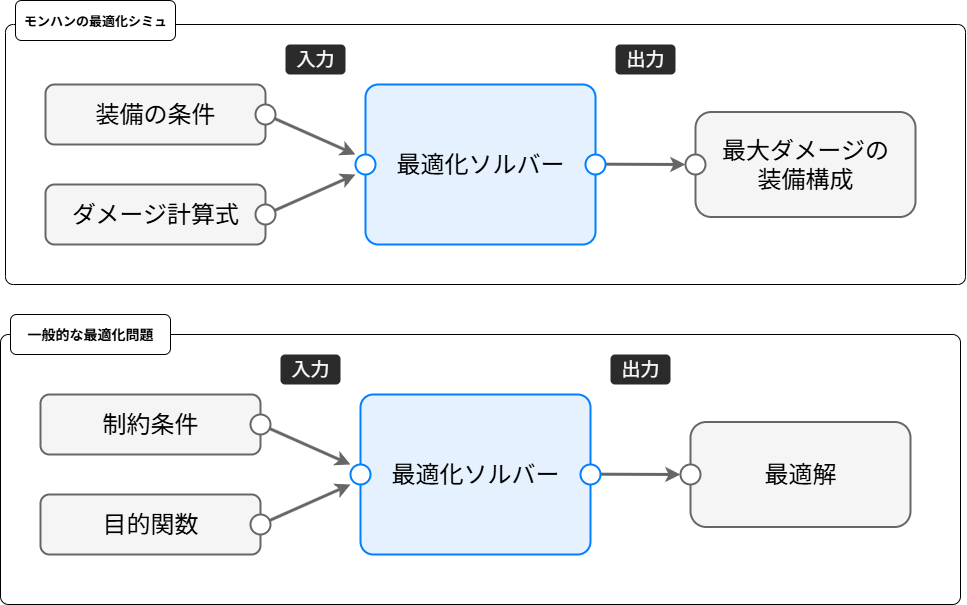

The diagram above was exported from draw.io. Its source (the exported page's mxGraphModel, read from the mxfile embedded in the PNG):
<mxGraphModel dx="1295" dy="1857" grid="1" gridSize="10" guides="1" tooltips="1" connect="0" arrows="0" fold="1" page="1" pageScale="1" pageWidth="827" pageHeight="1169" math="1" shadow="0">
  <root>
    <mxCell id="0" />
    <mxCell id="1" parent="0" />
    <mxCell id="2" value="" style="rounded=1;whiteSpace=wrap;html=1;arcSize=3;" vertex="1" parent="1">
      <mxGeometry x="435" y="-270" width="960" height="270" as="geometry" />
    </mxCell>
    <mxCell id="3" value="" style="rounded=1;whiteSpace=wrap;html=1;arcSize=3;connectable=0;" vertex="1" parent="1">
      <mxGeometry x="440" y="-580" width="960" height="260" as="geometry" />
    </mxCell>
    <mxCell id="4" value="" style="endArrow=classic;html=1;rounded=0;strokeWidth=3;fillColor=#f5f5f5;strokeColor=#666666;" edge="1" parent="1">
      <mxGeometry width="50" height="50" relative="1" as="geometry">
        <mxPoint x="700" y="-490" as="sourcePoint" />
        <mxPoint x="790" y="-450" as="targetPoint" />
      </mxGeometry>
    </mxCell>
    <mxCell id="5" value="&lt;font style=&quot;font-size: 19px; color: rgb(255, 255, 255);&quot;&gt;入力&lt;/font&gt;" style="text;html=1;align=center;verticalAlign=middle;whiteSpace=wrap;rounded=1;strokeWidth=2;fillColor=light-dark(#2b2b2b, #4b2d08);strokeColor=none;textShadow=0;shadow=0;glass=0;" vertex="1" parent="1">
      <mxGeometry x="720" y="-560" width="60" height="30" as="geometry" />
    </mxCell>
    <mxCell id="6" value="" style="group" vertex="1" connectable="0" parent="1">
      <mxGeometry x="480" y="-520" width="230" height="60" as="geometry" />
    </mxCell>
    <mxCell id="7" value="" style="rounded=1;whiteSpace=wrap;html=1;fillColor=#f5f5f5;strokeWidth=2;strokeColor=#666666;connectable=0;fontColor=#333333;" vertex="1" parent="6">
      <mxGeometry width="220" height="60" as="geometry" />
    </mxCell>
    <mxCell id="8" value="&lt;font style=&quot;font-size: 24px;&quot;&gt;装備の条件&lt;/font&gt;" style="text;html=1;align=center;verticalAlign=middle;whiteSpace=wrap;rounded=0;" vertex="1" parent="6">
      <mxGeometry x="45" y="15" width="130" height="30" as="geometry" />
    </mxCell>
    <mxCell id="9" value="" style="ellipse;whiteSpace=wrap;html=1;aspect=fixed;connectable=0;strokeColor=#666666;strokeWidth=2;fillColor=#FFFFFF;fontColor=#333333;" vertex="1" parent="6">
      <mxGeometry x="210" y="20" width="20" height="20" as="geometry" />
    </mxCell>
    <mxCell id="10" value="" style="group" vertex="1" connectable="0" parent="1">
      <mxGeometry x="480" y="-420" width="230" height="60" as="geometry" />
    </mxCell>
    <mxCell id="11" value="" style="rounded=1;whiteSpace=wrap;html=1;fillColor=#f5f5f5;strokeWidth=2;strokeColor=#666666;fontColor=#333333;connectable=0;" vertex="1" parent="10">
      <mxGeometry width="220" height="60" as="geometry" />
    </mxCell>
    <mxCell id="12" value="&lt;span style=&quot;font-size: 24px;&quot;&gt;ダメージ計算式&lt;/span&gt;" style="text;html=1;align=center;verticalAlign=middle;whiteSpace=wrap;rounded=0;" vertex="1" parent="10">
      <mxGeometry x="25" y="15" width="170" height="30" as="geometry" />
    </mxCell>
    <mxCell id="13" value="" style="endArrow=classic;html=1;rounded=0;strokeWidth=3;fillColor=#f5f5f5;strokeColor=#666666;" edge="1" parent="1">
      <mxGeometry width="50" height="50" relative="1" as="geometry">
        <mxPoint x="1030" y="-440.34000000000003" as="sourcePoint" />
        <mxPoint x="1120" y="-440" as="targetPoint" />
      </mxGeometry>
    </mxCell>
    <mxCell id="14" value="" style="group" vertex="1" connectable="0" parent="1">
      <mxGeometry x="790" y="-520" width="250" height="160" as="geometry" />
    </mxCell>
    <mxCell id="15" value="" style="endArrow=classic;html=1;rounded=0;strokeWidth=3;fillColor=#f5f5f5;strokeColor=#666666;" edge="1" parent="14">
      <mxGeometry width="50" height="50" relative="1" as="geometry">
        <mxPoint x="-90" y="130" as="sourcePoint" />
        <mxPoint y="90" as="targetPoint" />
      </mxGeometry>
    </mxCell>
    <mxCell id="16" value="" style="rounded=1;whiteSpace=wrap;html=1;fillColor=light-dark(#e5f1ff, #1E4A76);strokeWidth=2;strokeColor=#007FFF;arcSize=8;connectable=0;" vertex="1" parent="14">
      <mxGeometry x="10" width="230" height="160" as="geometry" />
    </mxCell>
    <mxCell id="17" value="&lt;font style=&quot;font-size: 24px;&quot;&gt;最適化ソルバー&lt;/font&gt;" style="text;html=1;align=center;verticalAlign=middle;whiteSpace=wrap;rounded=0;" vertex="1" parent="14">
      <mxGeometry x="35" y="65" width="180" height="30" as="geometry" />
    </mxCell>
    <mxCell id="18" value="" style="ellipse;whiteSpace=wrap;html=1;aspect=fixed;connectable=0;strokeColor=light-dark(#007fff, #ededed);strokeWidth=2;" vertex="1" parent="14">
      <mxGeometry y="70" width="20" height="20" as="geometry" />
    </mxCell>
    <mxCell id="19" value="" style="ellipse;whiteSpace=wrap;html=1;aspect=fixed;connectable=0;strokeColor=light-dark(#007fff, #ededed);strokeWidth=2;" vertex="1" parent="14">
      <mxGeometry x="230" y="70" width="20" height="20" as="geometry" />
    </mxCell>
    <mxCell id="20" value="" style="rounded=1;whiteSpace=wrap;html=1;fillColor=#f5f5f5;strokeWidth=2;strokeColor=#666666;connectable=0;fontColor=#333333;container=0;" vertex="1" parent="1">
      <mxGeometry x="1130" y="-492.5" width="220" height="105" as="geometry" />
    </mxCell>
    <mxCell id="21" value="&lt;span style=&quot;font-size: 24px;&quot;&gt;最大ダメージの装備構成&lt;/span&gt;" style="text;html=1;align=center;verticalAlign=middle;whiteSpace=wrap;rounded=0;container=0;" vertex="1" parent="1">
      <mxGeometry x="1150" y="-477.9166666666667" width="180" height="75.83333333333334" as="geometry" />
    </mxCell>
    <mxCell id="22" value="" style="ellipse;whiteSpace=wrap;html=1;aspect=fixed;connectable=0;strokeColor=#666666;strokeWidth=2;fillColor=#FFFFFF;fontColor=#333333;container=0;" vertex="1" parent="1">
      <mxGeometry x="1120" y="-449.99666666666667" width="20" height="20" as="geometry" />
    </mxCell>
    <mxCell id="23" value="" style="ellipse;whiteSpace=wrap;html=1;aspect=fixed;connectable=0;strokeColor=#666666;strokeWidth=2;fillColor=#FFFFFF;fontColor=#333333;" vertex="1" parent="1">
      <mxGeometry x="690" y="-400" width="20" height="20" as="geometry" />
    </mxCell>
    <mxCell id="24" value="" style="endArrow=classic;html=1;rounded=0;strokeWidth=3;fillColor=#f5f5f5;strokeColor=#666666;" edge="1" parent="1">
      <mxGeometry width="50" height="50" relative="1" as="geometry">
        <mxPoint x="695" y="-180" as="sourcePoint" />
        <mxPoint x="785" y="-140" as="targetPoint" />
      </mxGeometry>
    </mxCell>
    <mxCell id="25" value="" style="group" vertex="1" connectable="0" parent="1">
      <mxGeometry x="475" y="-210" width="230" height="60" as="geometry" />
    </mxCell>
    <mxCell id="26" value="" style="rounded=1;whiteSpace=wrap;html=1;fillColor=#f5f5f5;strokeWidth=2;strokeColor=#666666;connectable=0;fontColor=#333333;" vertex="1" parent="25">
      <mxGeometry width="220" height="60" as="geometry" />
    </mxCell>
    <mxCell id="27" value="&lt;span style=&quot;font-size: 24px;&quot;&gt;制約条件&lt;/span&gt;" style="text;html=1;align=center;verticalAlign=middle;whiteSpace=wrap;rounded=0;" vertex="1" parent="25">
      <mxGeometry x="45" y="15" width="130" height="30" as="geometry" />
    </mxCell>
    <mxCell id="28" value="" style="ellipse;whiteSpace=wrap;html=1;aspect=fixed;connectable=0;strokeColor=#666666;strokeWidth=2;fillColor=#FFFFFF;fontColor=#333333;" vertex="1" parent="25">
      <mxGeometry x="210" y="20" width="20" height="20" as="geometry" />
    </mxCell>
    <mxCell id="29" value="" style="group" vertex="1" connectable="0" parent="1">
      <mxGeometry x="475" y="-110" width="230" height="60" as="geometry" />
    </mxCell>
    <mxCell id="30" value="" style="rounded=1;whiteSpace=wrap;html=1;fillColor=#f5f5f5;strokeWidth=2;strokeColor=#666666;fontColor=#333333;connectable=0;" vertex="1" parent="29">
      <mxGeometry width="220" height="60" as="geometry" />
    </mxCell>
    <mxCell id="31" value="&lt;span style=&quot;font-size: 24px;&quot;&gt;目的関数&lt;/span&gt;" style="text;html=1;align=center;verticalAlign=middle;whiteSpace=wrap;rounded=0;" vertex="1" parent="29">
      <mxGeometry x="25" y="15" width="170" height="30" as="geometry" />
    </mxCell>
    <mxCell id="32" value="" style="endArrow=classic;html=1;rounded=0;strokeWidth=3;fillColor=#f5f5f5;strokeColor=#666666;" edge="1" parent="1">
      <mxGeometry width="50" height="50" relative="1" as="geometry">
        <mxPoint x="1025" y="-130.34000000000003" as="sourcePoint" />
        <mxPoint x="1115" y="-130" as="targetPoint" />
      </mxGeometry>
    </mxCell>
    <mxCell id="33" value="" style="group" vertex="1" connectable="0" parent="1">
      <mxGeometry x="785" y="-210" width="250" height="160" as="geometry" />
    </mxCell>
    <mxCell id="34" value="" style="endArrow=classic;html=1;rounded=0;strokeWidth=3;fillColor=#f5f5f5;strokeColor=#666666;" edge="1" parent="33">
      <mxGeometry width="50" height="50" relative="1" as="geometry">
        <mxPoint x="-90" y="130" as="sourcePoint" />
        <mxPoint y="90" as="targetPoint" />
      </mxGeometry>
    </mxCell>
    <mxCell id="35" value="" style="rounded=1;whiteSpace=wrap;html=1;fillColor=light-dark(#e5f1ff, #1E4A76);strokeWidth=2;strokeColor=#007FFF;arcSize=8;connectable=0;" vertex="1" parent="33">
      <mxGeometry x="10" width="230" height="160" as="geometry" />
    </mxCell>
    <mxCell id="36" value="&lt;font style=&quot;font-size: 24px;&quot;&gt;最適化ソルバー&lt;/font&gt;" style="text;html=1;align=center;verticalAlign=middle;whiteSpace=wrap;rounded=0;" vertex="1" parent="33">
      <mxGeometry x="35" y="65" width="180" height="30" as="geometry" />
    </mxCell>
    <mxCell id="37" value="" style="ellipse;whiteSpace=wrap;html=1;aspect=fixed;connectable=0;strokeColor=light-dark(#007fff, #ededed);strokeWidth=2;" vertex="1" parent="33">
      <mxGeometry y="70" width="20" height="20" as="geometry" />
    </mxCell>
    <mxCell id="38" value="" style="ellipse;whiteSpace=wrap;html=1;aspect=fixed;connectable=0;strokeColor=light-dark(#007fff, #ededed);strokeWidth=2;" vertex="1" parent="33">
      <mxGeometry x="230" y="70" width="20" height="20" as="geometry" />
    </mxCell>
    <mxCell id="39" value="" style="rounded=1;whiteSpace=wrap;html=1;fillColor=#f5f5f5;strokeWidth=2;strokeColor=#666666;connectable=0;fontColor=#333333;container=0;" vertex="1" parent="1">
      <mxGeometry x="1125" y="-182.5" width="220" height="105" as="geometry" />
    </mxCell>
    <mxCell id="40" value="&lt;span style=&quot;font-size: 24px;&quot;&gt;最適解&lt;/span&gt;" style="text;html=1;align=center;verticalAlign=middle;whiteSpace=wrap;rounded=0;container=0;" vertex="1" parent="1">
      <mxGeometry x="1145" y="-167.91666666666669" width="180" height="75.83333333333334" as="geometry" />
    </mxCell>
    <mxCell id="41" value="" style="ellipse;whiteSpace=wrap;html=1;aspect=fixed;connectable=0;strokeColor=#666666;strokeWidth=2;fillColor=#FFFFFF;fontColor=#333333;container=0;" vertex="1" parent="1">
      <mxGeometry x="1115" y="-139.99666666666667" width="20" height="20" as="geometry" />
    </mxCell>
    <mxCell id="42" value="" style="ellipse;whiteSpace=wrap;html=1;aspect=fixed;connectable=0;strokeColor=#666666;strokeWidth=2;fillColor=#FFFFFF;fontColor=#333333;" vertex="1" parent="1">
      <mxGeometry x="685" y="-90" width="20" height="20" as="geometry" />
    </mxCell>
    <mxCell id="43" value="&lt;font style=&quot;font-size: 19px; color: rgb(255, 255, 255);&quot;&gt;出力&lt;/font&gt;" style="text;html=1;align=center;verticalAlign=middle;whiteSpace=wrap;rounded=1;strokeWidth=2;fillColor=light-dark(#2b2b2b, #4b2d08);strokeColor=none;textShadow=0;shadow=0;glass=0;" vertex="1" parent="1">
      <mxGeometry x="1050" y="-560" width="60" height="30" as="geometry" />
    </mxCell>
    <mxCell id="44" value="&lt;font style=&quot;font-size: 19px; color: rgb(255, 255, 255);&quot;&gt;入力&lt;/font&gt;" style="text;html=1;align=center;verticalAlign=middle;whiteSpace=wrap;rounded=1;strokeWidth=2;fillColor=light-dark(#2b2b2b, #4b2d08);strokeColor=none;textShadow=0;shadow=0;glass=0;" vertex="1" parent="1">
      <mxGeometry x="715" y="-250" width="60" height="30" as="geometry" />
    </mxCell>
    <mxCell id="45" value="&lt;font style=&quot;font-size: 19px; color: rgb(255, 255, 255);&quot;&gt;出力&lt;/font&gt;" style="text;html=1;align=center;verticalAlign=middle;whiteSpace=wrap;rounded=1;strokeWidth=2;fillColor=light-dark(#2b2b2b, #4b2d08);strokeColor=none;textShadow=0;shadow=0;glass=0;" vertex="1" parent="1">
      <mxGeometry x="1045" y="-250" width="60" height="30" as="geometry" />
    </mxCell>
    <mxCell id="46" value="&lt;b style=&quot;&quot;&gt;&lt;font style=&quot;font-size: 14px;&quot;&gt;一般的な最適化問題&lt;/font&gt;&lt;/b&gt;" style="rounded=1;whiteSpace=wrap;html=1;" vertex="1" parent="1">
      <mxGeometry x="445" y="-290" width="160" height="40" as="geometry" />
    </mxCell>
    <mxCell id="47" value="&lt;b style=&quot;&quot;&gt;&lt;font style=&quot;font-size: 13px;&quot;&gt;モンハンの最適化シミュ&lt;/font&gt;&lt;/b&gt;" style="rounded=1;whiteSpace=wrap;html=1;" vertex="1" parent="1">
      <mxGeometry x="450" y="-604" width="160" height="40" as="geometry" />
    </mxCell>
  </root>
</mxGraphModel>